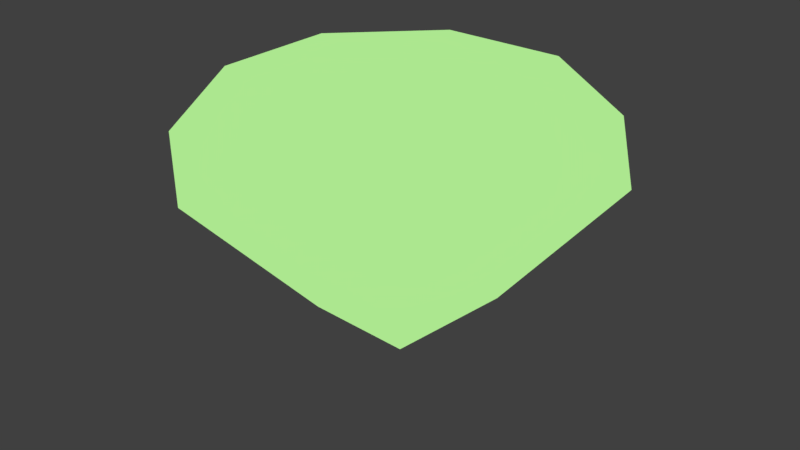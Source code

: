 # Source: pickup_obj.blend  (saved by Blender 2.78.0; exported with 4.5.12 LTS)
import bpy
from mathutils import Matrix  # noqa: F401  (used for matrix-valued properties, if any)

bpy.ops.wm.read_factory_settings(use_empty=True)
scene = bpy.context.scene
scene.name = 'Scene'

# ---- collections
col_collection_1 = bpy.data.collections.new('Collection 1'); scene.collection.children.link(col_collection_1)

# ---- materials (node trees are filled in below, after node groups)
mat_green = bpy.data.materials.new('green')
mat_green.alpha_threshold = 0.0
mat_green.diffuse_color = (0.4152, 0.8, 0.2766, 1.0)
mat_green.roughness = 0.5

# ---- material node trees
mat_green.use_nodes = True; mat_green.node_tree.nodes.clear()
_N = mat_green.node_tree.nodes; _L = mat_green.node_tree.links
n0 = _N.new('ShaderNodeOutputMaterial'); n0.name = 'Material Output'; n0.location = (300, 300)
n1 = _N.new('ShaderNodeEmission'); n1.name = 'Emission'; n1.location = (10, 300)
n1.inputs[0].default_value = (0.4152, 0.8, 0.2766, 1.0)
_L.new(n1.outputs[0], n0.inputs[0])
n0.is_active_output = True

# ---- world
world_world = bpy.data.worlds.new('World'); scene.world = world_world
world_world.color = (0.05088, 0.05088, 0.05088)
world_world.use_sun_shadow = False
world_world.sun_shadow_jitter_overblur = 0.0
world_world.cycles.sampling_method = 'MANUAL'

# ---- meshes
me_gem = bpy.data.meshes.new('Gem')
me_gem.from_pydata([(0.0, 0.0, -0.98), (0.0, 0.0, 0.35), (0.0, 0.5412, -0.49), (0.3827, 0.9239, 0.0), (0.0, 0.9796, 0.175), (0.31, 0.7483, 0.35), (0.3827, 0.3827, -0.49), (0.9239, 0.3827, 0.0), (0.6927, 0.6927, 0.175), (0.7483, 0.31, 0.35), (0.5412, 3.314e-17, -0.49), (0.9239, -0.3827, 0.0), (0.9796, 5.998e-17, 0.175), (0.7483, -0.31, 0.35), (0.3827, -0.3827, -0.49), (0.3827, -0.9239, 0.0), (0.6927, -0.6927, 0.175), (0.31, -0.7483, 0.35), (6.628e-17, -0.5412, -0.49), (-0.3827, -0.9239, 0.0), (1.2e-16, -0.9796, 0.175), (-0.31, -0.7483, 0.35), (-0.3827, -0.3827, -0.49), (-0.9239, -0.3827, 0.0), (-0.6927, -0.6927, 0.175), (-0.7483, -0.31, 0.35), (-0.5412, -9.942e-17, -0.49), (-0.9239, 0.3827, 0.0), (-0.9796, -1.799e-16, 0.175), (-0.7483, 0.31, 0.35), (-0.3827, 0.3827, -0.49), (-0.3827, 0.9239, 0.0), (-0.6927, 0.6927, 0.175), (-0.31, 0.7483, 0.35)], [], [(6, 0, 2, 3), (6, 3, 7), (7, 3, 8), (8, 3, 4, 5), (8, 5, 9), (10, 0, 6, 7), (10, 7, 11), (11, 7, 12), (12, 7, 8, 9), (12, 9, 13), (14, 0, 10, 11), (14, 11, 15), (15, 11, 16), (16, 11, 12, 13), (16, 13, 17), (18, 0, 14, 15), (18, 15, 19), (19, 15, 20), (20, 15, 16, 17), (20, 17, 21), (22, 0, 18, 19), (22, 19, 23), (23, 19, 24), (24, 19, 20, 21), (24, 21, 25), (26, 0, 22, 23), (26, 23, 27), (27, 23, 28), (28, 23, 24, 25), (28, 25, 29), (30, 0, 26, 27), (30, 27, 31), (31, 27, 32), (32, 27, 28, 29), (32, 29, 33), (2, 0, 30, 31), (2, 31, 3), (3, 31, 4), (4, 31, 32, 33), (4, 33, 5), (5, 33, 1), (1, 9, 5), (1, 13, 9), (1, 17, 13), (1, 21, 17), (1, 25, 21), (1, 29, 25), (1, 33, 29)])
me_gem.materials.append(mat_green)
me_gem.use_remesh_preserve_volume = False
me_gem.use_remesh_preserve_attributes = False
me_gem.use_mirror_vertex_groups = False
me_gem.update()

# ---- objects
ob_gem = bpy.data.objects.new('Gem', me_gem)

# ---- transforms, parenting, visibility, modifiers, constraints
ob_gem.location = (0.0, 0.0, 0.0)
ob_gem.lineart.crease_threshold = 0.0

# ---- collection membership
col_collection_1.objects.link(ob_gem)

# ---- scene / render settings (as saved in the file)
scene.frame_start = 1; scene.frame_end = 250; scene.frame_set(1)
scene.render.engine = 'CYCLES'
scene.render.resolution_percentage = 50
scene.render.dither_intensity = 0.0
scene.cycles.use_denoising = False
scene.cycles.samples = 10
scene.cycles.sampling_pattern = 'TABULATED_SOBOL'
scene.cycles.light_sampling_threshold = 0.0
scene.cycles.use_adaptive_sampling = False
scene.cycles.use_light_tree = False
scene.cycles.blur_glossy = 0.0
scene.cycles.sample_clamp_indirect = 0.0
scene.view_settings.view_transform = 'Standard'
bpy.context.view_layer.update()

# ---- added for rendering (the .blend has no active camera and no usable light): camera, sun
cam_auto = bpy.data.cameras.new('AutoCamera')
cam_auto.lens = 50.0
cam_auto.sensor_width = 36.0
cam_auto.clip_end = 1000.0
ob_auto_camera = bpy.data.objects.new('AutoCamera', cam_auto)
scene.collection.objects.link(ob_auto_camera)
ob_auto_camera.location = (2.84351, -3.41221, 1.95981)
ob_auto_camera.rotation_euler = (1.09748, -7.21219e-08, 0.694738)
scene.camera = ob_auto_camera
light_auto_sun = bpy.data.lights.new('AutoSun', 'SUN')
light_auto_sun.energy = 3.0
light_auto_sun.angle = 0.0523599
ob_auto_sun = bpy.data.objects.new('AutoSun', light_auto_sun)
scene.collection.objects.link(ob_auto_sun)
ob_auto_sun.rotation_euler = (0.872665, 0.174533, 0.523599)
bpy.context.view_layer.update()
